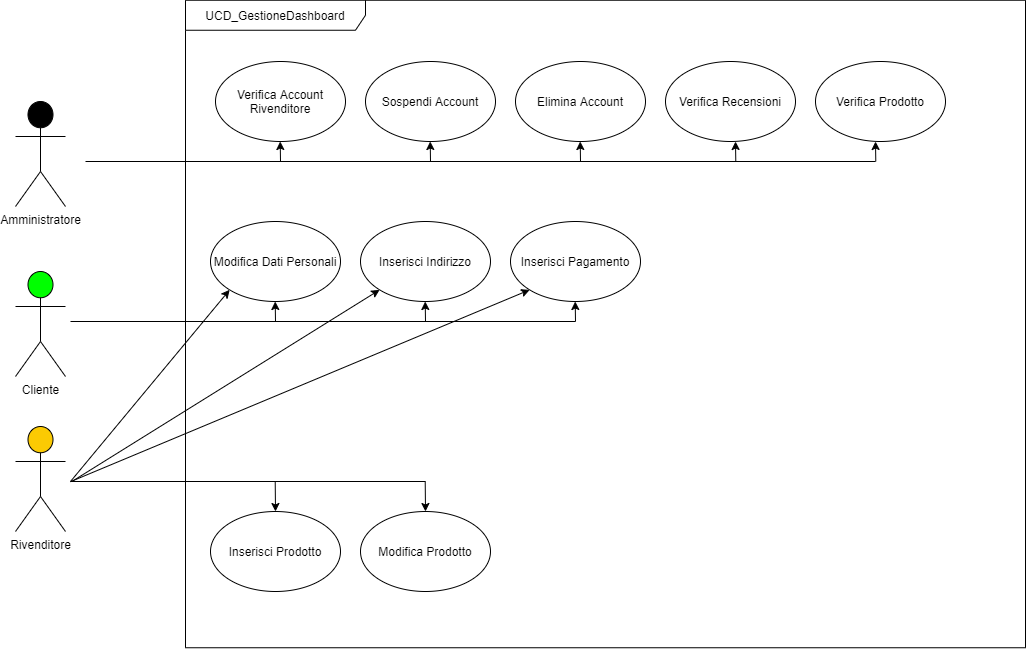

The diagram above was exported from draw.io. Its source (the exported page's mxGraphModel, read from the mxfile embedded in the PNG):
<mxGraphModel dx="1221" dy="688" grid="1" gridSize="10" guides="1" tooltips="1" connect="1" arrows="1" fold="1" page="1" pageScale="1" pageWidth="827" pageHeight="1169" math="0" shadow="0">
  <root>
    <mxCell id="0" />
    <mxCell id="1" parent="0" />
    <mxCell id="uSWAeczSNLhws1bIH7zn-16" value="UCD_GestioneDashboard" style="shape=umlFrame;whiteSpace=wrap;html=1;strokeColor=#000000;fillColor=#FFFFFF;width=180;height=30;" vertex="1" parent="1">
      <mxGeometry x="230" y="158.75" width="840" height="647.5" as="geometry" />
    </mxCell>
    <mxCell id="uSWAeczSNLhws1bIH7zn-17" value="Verifica Account Rivenditore" style="ellipse;whiteSpace=wrap;html=1;strokeColor=#000000;fillColor=#FFFFFF;" vertex="1" parent="1">
      <mxGeometry x="260" y="220" width="130" height="80" as="geometry" />
    </mxCell>
    <mxCell id="uSWAeczSNLhws1bIH7zn-31" value="Amministratore" style="shape=umlActor;verticalLabelPosition=bottom;verticalAlign=top;html=1;outlineConnect=0;fillColor=#000000;" vertex="1" parent="1">
      <mxGeometry x="60" y="260" width="50" height="105" as="geometry" />
    </mxCell>
    <mxCell id="uSWAeczSNLhws1bIH7zn-35" value="Sospendi Account" style="ellipse;whiteSpace=wrap;html=1;strokeColor=#000000;fillColor=#FFFFFF;" vertex="1" parent="1">
      <mxGeometry x="410" y="220" width="130" height="80" as="geometry" />
    </mxCell>
    <mxCell id="uSWAeczSNLhws1bIH7zn-44" value="Elimina Account" style="ellipse;whiteSpace=wrap;html=1;strokeColor=#000000;fillColor=#FFFFFF;" vertex="1" parent="1">
      <mxGeometry x="560" y="220" width="130" height="80" as="geometry" />
    </mxCell>
    <mxCell id="uSWAeczSNLhws1bIH7zn-45" value="Verifica Recensioni" style="ellipse;whiteSpace=wrap;html=1;strokeColor=#000000;fillColor=#FFFFFF;" vertex="1" parent="1">
      <mxGeometry x="710" y="220" width="130" height="80" as="geometry" />
    </mxCell>
    <mxCell id="uSWAeczSNLhws1bIH7zn-46" value="" style="endArrow=none;html=1;endSize=18;startSize=12;" edge="1" parent="1">
      <mxGeometry width="50" height="50" relative="1" as="geometry">
        <mxPoint x="130" y="320" as="sourcePoint" />
        <mxPoint x="920" y="320" as="targetPoint" />
      </mxGeometry>
    </mxCell>
    <mxCell id="uSWAeczSNLhws1bIH7zn-47" value="" style="endArrow=classic;html=1;" edge="1" parent="1">
      <mxGeometry width="50" height="50" relative="1" as="geometry">
        <mxPoint x="325" y="320" as="sourcePoint" />
        <mxPoint x="324.71000000000004" y="300" as="targetPoint" />
      </mxGeometry>
    </mxCell>
    <mxCell id="uSWAeczSNLhws1bIH7zn-49" value="" style="endArrow=classic;html=1;" edge="1" parent="1">
      <mxGeometry width="50" height="50" relative="1" as="geometry">
        <mxPoint x="475" y="320" as="sourcePoint" />
        <mxPoint x="474.71000000000004" y="300" as="targetPoint" />
      </mxGeometry>
    </mxCell>
    <mxCell id="uSWAeczSNLhws1bIH7zn-50" value="" style="endArrow=classic;html=1;" edge="1" parent="1">
      <mxGeometry width="50" height="50" relative="1" as="geometry">
        <mxPoint x="625" y="320" as="sourcePoint" />
        <mxPoint x="624.71" y="300" as="targetPoint" />
      </mxGeometry>
    </mxCell>
    <mxCell id="uSWAeczSNLhws1bIH7zn-51" value="" style="endArrow=classic;html=1;" edge="1" parent="1">
      <mxGeometry width="50" height="50" relative="1" as="geometry">
        <mxPoint x="780.29" y="320" as="sourcePoint" />
        <mxPoint x="780.0000000000002" y="300" as="targetPoint" />
      </mxGeometry>
    </mxCell>
    <mxCell id="uSWAeczSNLhws1bIH7zn-52" value="Cliente" style="shape=umlActor;verticalLabelPosition=bottom;verticalAlign=top;html=1;outlineConnect=0;fillColor=#00FF00;" vertex="1" parent="1">
      <mxGeometry x="60" y="430" width="50" height="105" as="geometry" />
    </mxCell>
    <mxCell id="uSWAeczSNLhws1bIH7zn-57" value="Modifica Dati Personali" style="ellipse;whiteSpace=wrap;html=1;strokeColor=#000000;fillColor=#FFFFFF;" vertex="1" parent="1">
      <mxGeometry x="255" y="380" width="130" height="80" as="geometry" />
    </mxCell>
    <mxCell id="uSWAeczSNLhws1bIH7zn-58" value="Inserisci Indirizzo" style="ellipse;whiteSpace=wrap;html=1;strokeColor=#000000;fillColor=#FFFFFF;" vertex="1" parent="1">
      <mxGeometry x="405" y="380" width="130" height="80" as="geometry" />
    </mxCell>
    <mxCell id="uSWAeczSNLhws1bIH7zn-59" value="Inserisci Pagamento" style="ellipse;whiteSpace=wrap;html=1;strokeColor=#000000;fillColor=#FFFFFF;" vertex="1" parent="1">
      <mxGeometry x="555" y="380" width="130" height="80" as="geometry" />
    </mxCell>
    <mxCell id="uSWAeczSNLhws1bIH7zn-61" value="" style="endArrow=none;html=1;endSize=12;" edge="1" parent="1">
      <mxGeometry width="50" height="50" relative="1" as="geometry">
        <mxPoint x="115" y="480" as="sourcePoint" />
        <mxPoint x="620" y="480" as="targetPoint" />
      </mxGeometry>
    </mxCell>
    <mxCell id="uSWAeczSNLhws1bIH7zn-62" value="" style="endArrow=classic;html=1;" edge="1" parent="1">
      <mxGeometry width="50" height="50" relative="1" as="geometry">
        <mxPoint x="320" y="480" as="sourcePoint" />
        <mxPoint x="319.71000000000004" y="460" as="targetPoint" />
      </mxGeometry>
    </mxCell>
    <mxCell id="uSWAeczSNLhws1bIH7zn-63" value="" style="endArrow=classic;html=1;" edge="1" parent="1">
      <mxGeometry width="50" height="50" relative="1" as="geometry">
        <mxPoint x="470" y="480" as="sourcePoint" />
        <mxPoint x="469.71000000000004" y="460" as="targetPoint" />
      </mxGeometry>
    </mxCell>
    <mxCell id="uSWAeczSNLhws1bIH7zn-64" value="" style="endArrow=classic;html=1;" edge="1" parent="1">
      <mxGeometry width="50" height="50" relative="1" as="geometry">
        <mxPoint x="620" y="480" as="sourcePoint" />
        <mxPoint x="619.71" y="460" as="targetPoint" />
      </mxGeometry>
    </mxCell>
    <mxCell id="uSWAeczSNLhws1bIH7zn-66" value="Rivenditore" style="shape=umlActor;verticalLabelPosition=bottom;verticalAlign=top;html=1;outlineConnect=0;gradientDirection=east;fillColor=#FBCA03;" vertex="1" parent="1">
      <mxGeometry x="60" y="585" width="50" height="105" as="geometry" />
    </mxCell>
    <mxCell id="uSWAeczSNLhws1bIH7zn-67" value="Inserisci Prodotto" style="ellipse;whiteSpace=wrap;html=1;strokeColor=#000000;fillColor=#FFFFFF;" vertex="1" parent="1">
      <mxGeometry x="255" y="670" width="130" height="80" as="geometry" />
    </mxCell>
    <mxCell id="uSWAeczSNLhws1bIH7zn-68" value="Modifica Prodotto" style="ellipse;whiteSpace=wrap;html=1;strokeColor=#000000;fillColor=#FFFFFF;" vertex="1" parent="1">
      <mxGeometry x="405" y="670" width="130" height="80" as="geometry" />
    </mxCell>
    <mxCell id="uSWAeczSNLhws1bIH7zn-70" value="" style="endArrow=none;html=1;endSize=12;" edge="1" parent="1">
      <mxGeometry width="50" height="50" relative="1" as="geometry">
        <mxPoint x="115" y="640" as="sourcePoint" />
        <mxPoint x="470" y="640" as="targetPoint" />
      </mxGeometry>
    </mxCell>
    <mxCell id="uSWAeczSNLhws1bIH7zn-71" value="" style="endArrow=classic;html=1;endFill=1;entryX=0;entryY=1;entryDx=0;entryDy=0;" edge="1" parent="1" target="uSWAeczSNLhws1bIH7zn-57">
      <mxGeometry width="50" height="50" relative="1" as="geometry">
        <mxPoint x="115" y="640" as="sourcePoint" />
        <mxPoint x="265" y="580" as="targetPoint" />
      </mxGeometry>
    </mxCell>
    <mxCell id="uSWAeczSNLhws1bIH7zn-77" value="" style="endArrow=classic;html=1;entryX=0.5;entryY=0;entryDx=0;entryDy=0;" edge="1" parent="1" target="uSWAeczSNLhws1bIH7zn-67">
      <mxGeometry width="50" height="50" relative="1" as="geometry">
        <mxPoint x="319.71000000000004" y="640" as="sourcePoint" />
        <mxPoint x="319.71000000000004" y="660" as="targetPoint" />
      </mxGeometry>
    </mxCell>
    <mxCell id="uSWAeczSNLhws1bIH7zn-78" value="" style="endArrow=classic;html=1;entryX=0.5;entryY=0;entryDx=0;entryDy=0;" edge="1" parent="1">
      <mxGeometry width="50" height="50" relative="1" as="geometry">
        <mxPoint x="469.71000000000004" y="640" as="sourcePoint" />
        <mxPoint x="470" y="670" as="targetPoint" />
      </mxGeometry>
    </mxCell>
    <mxCell id="uSWAeczSNLhws1bIH7zn-79" value="" style="endArrow=classic;html=1;endFill=1;entryX=0;entryY=1;entryDx=0;entryDy=0;" edge="1" parent="1" target="uSWAeczSNLhws1bIH7zn-58">
      <mxGeometry width="50" height="50" relative="1" as="geometry">
        <mxPoint x="117" y="639.62" as="sourcePoint" />
        <mxPoint x="412.11613305674837" y="448.932492661949" as="targetPoint" />
      </mxGeometry>
    </mxCell>
    <mxCell id="uSWAeczSNLhws1bIH7zn-80" value="" style="endArrow=classic;html=1;endFill=1;entryX=0;entryY=1;entryDx=0;entryDy=0;" edge="1" parent="1" target="uSWAeczSNLhws1bIH7zn-59">
      <mxGeometry width="50" height="50" relative="1" as="geometry">
        <mxPoint x="115" y="640.1799999999998" as="sourcePoint" />
        <mxPoint x="568.1903338670861" y="448.37766928587564" as="targetPoint" />
      </mxGeometry>
    </mxCell>
    <mxCell id="uSWAeczSNLhws1bIH7zn-81" value="Verifica Prodotto" style="ellipse;whiteSpace=wrap;html=1;strokeColor=#000000;fillColor=#FFFFFF;" vertex="1" parent="1">
      <mxGeometry x="860" y="220" width="130" height="80" as="geometry" />
    </mxCell>
    <mxCell id="uSWAeczSNLhws1bIH7zn-82" value="" style="endArrow=classic;html=1;" edge="1" parent="1">
      <mxGeometry width="50" height="50" relative="1" as="geometry">
        <mxPoint x="920.29" y="320" as="sourcePoint" />
        <mxPoint x="920.0000000000002" y="300" as="targetPoint" />
      </mxGeometry>
    </mxCell>
  </root>
</mxGraphModel>